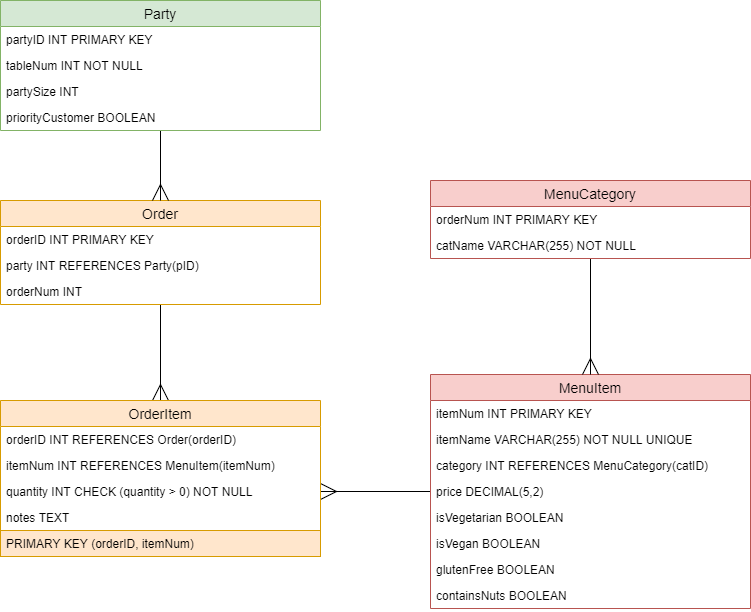

The diagram above was exported from draw.io. Its source (the exported page's mxGraphModel, read from the mxfile embedded in the PNG):
<mxGraphModel dx="1422" dy="2034" grid="1" gridSize="10" guides="1" tooltips="1" connect="1" arrows="1" fold="1" page="1" pageScale="1" pageWidth="827" pageHeight="1169" math="0" shadow="0">
  <root>
    <mxCell id="0" />
    <mxCell id="1" parent="0" />
    <mxCell id="yyThOu686RBLG2JFM4Yx-1" style="edgeStyle=orthogonalEdgeStyle;rounded=0;orthogonalLoop=1;jettySize=auto;html=1;entryX=1;entryY=0.5;entryDx=0;entryDy=0;endArrow=ERmany;endFill=0;strokeWidth=1;endSize=14;" edge="1" parent="1" source="yVkLzlJT3Gr3alyhxEAg-5" target="yVkLzlJT3Gr3alyhxEAg-49">
      <mxGeometry relative="1" as="geometry" />
    </mxCell>
    <mxCell id="yVkLzlJT3Gr3alyhxEAg-5" value="MenuItem" style="swimlane;fontStyle=0;childLayout=stackLayout;horizontal=1;startSize=26;fillColor=#f8cecc;horizontalStack=0;resizeParent=1;resizeParentMax=0;resizeLast=0;collapsible=1;marginBottom=0;swimlaneFillColor=#ffffff;align=center;fontSize=14;strokeColor=#b85450;" parent="1" vertex="1">
      <mxGeometry x="480" y="-736" width="320" height="234" as="geometry" />
    </mxCell>
    <mxCell id="yVkLzlJT3Gr3alyhxEAg-6" value="itemNum INT PRIMARY KEY" style="text;strokeColor=none;fillColor=none;spacingLeft=4;spacingRight=4;overflow=hidden;rotatable=0;points=[[0,0.5],[1,0.5]];portConstraint=eastwest;fontSize=12;" parent="yVkLzlJT3Gr3alyhxEAg-5" vertex="1">
      <mxGeometry y="26" width="320" height="26" as="geometry" />
    </mxCell>
    <mxCell id="yVkLzlJT3Gr3alyhxEAg-7" value="itemName VARCHAR(255) NOT NULL UNIQUE" style="text;strokeColor=none;fillColor=none;spacingLeft=4;spacingRight=4;overflow=hidden;rotatable=0;points=[[0,0.5],[1,0.5]];portConstraint=eastwest;fontSize=12;" parent="yVkLzlJT3Gr3alyhxEAg-5" vertex="1">
      <mxGeometry y="52" width="320" height="26" as="geometry" />
    </mxCell>
    <mxCell id="yVkLzlJT3Gr3alyhxEAg-8" value="category INT REFERENCES MenuCategory(catID)" style="text;strokeColor=none;fillColor=none;spacingLeft=4;spacingRight=4;overflow=hidden;rotatable=0;points=[[0,0.5],[1,0.5]];portConstraint=eastwest;fontSize=12;" parent="yVkLzlJT3Gr3alyhxEAg-5" vertex="1">
      <mxGeometry y="78" width="320" height="26" as="geometry" />
    </mxCell>
    <mxCell id="yVkLzlJT3Gr3alyhxEAg-14" value="price DECIMAL(5,2)" style="text;strokeColor=none;fillColor=none;spacingLeft=4;spacingRight=4;overflow=hidden;rotatable=0;points=[[0,0.5],[1,0.5]];portConstraint=eastwest;fontSize=12;" parent="yVkLzlJT3Gr3alyhxEAg-5" vertex="1">
      <mxGeometry y="104" width="320" height="26" as="geometry" />
    </mxCell>
    <mxCell id="yVkLzlJT3Gr3alyhxEAg-15" value="isVegetarian BOOLEAN" style="text;strokeColor=none;fillColor=none;spacingLeft=4;spacingRight=4;overflow=hidden;rotatable=0;points=[[0,0.5],[1,0.5]];portConstraint=eastwest;fontSize=12;" parent="yVkLzlJT3Gr3alyhxEAg-5" vertex="1">
      <mxGeometry y="130" width="320" height="26" as="geometry" />
    </mxCell>
    <mxCell id="yVkLzlJT3Gr3alyhxEAg-16" value="isVegan BOOLEAN" style="text;strokeColor=none;fillColor=none;spacingLeft=4;spacingRight=4;overflow=hidden;rotatable=0;points=[[0,0.5],[1,0.5]];portConstraint=eastwest;fontSize=12;" parent="yVkLzlJT3Gr3alyhxEAg-5" vertex="1">
      <mxGeometry y="156" width="320" height="26" as="geometry" />
    </mxCell>
    <mxCell id="yVkLzlJT3Gr3alyhxEAg-17" value="glutenFree BOOLEAN" style="text;strokeColor=none;fillColor=none;spacingLeft=4;spacingRight=4;overflow=hidden;rotatable=0;points=[[0,0.5],[1,0.5]];portConstraint=eastwest;fontSize=12;" parent="yVkLzlJT3Gr3alyhxEAg-5" vertex="1">
      <mxGeometry y="182" width="320" height="26" as="geometry" />
    </mxCell>
    <mxCell id="yVkLzlJT3Gr3alyhxEAg-18" value="containsNuts BOOLEAN" style="text;strokeColor=none;fillColor=none;spacingLeft=4;spacingRight=4;overflow=hidden;rotatable=0;points=[[0,0.5],[1,0.5]];portConstraint=eastwest;fontSize=12;" parent="yVkLzlJT3Gr3alyhxEAg-5" vertex="1">
      <mxGeometry y="208" width="320" height="26" as="geometry" />
    </mxCell>
    <mxCell id="yVkLzlJT3Gr3alyhxEAg-30" style="edgeStyle=orthogonalEdgeStyle;rounded=0;orthogonalLoop=1;jettySize=auto;html=1;entryX=0.5;entryY=0;entryDx=0;entryDy=0;endArrow=ERmany;endFill=0;jumpSize=8;endSize=14;strokeWidth=1;" parent="1" source="yVkLzlJT3Gr3alyhxEAg-20" target="yVkLzlJT3Gr3alyhxEAg-5" edge="1">
      <mxGeometry relative="1" as="geometry" />
    </mxCell>
    <mxCell id="yVkLzlJT3Gr3alyhxEAg-20" value="MenuCategory" style="swimlane;fontStyle=0;childLayout=stackLayout;horizontal=1;startSize=26;fillColor=#f8cecc;horizontalStack=0;resizeParent=1;resizeParentMax=0;resizeLast=0;collapsible=1;marginBottom=0;swimlaneFillColor=#ffffff;align=center;fontSize=14;strokeColor=#b85450;" parent="1" vertex="1">
      <mxGeometry x="480" y="-930" width="320" height="78" as="geometry" />
    </mxCell>
    <mxCell id="yVkLzlJT3Gr3alyhxEAg-21" value="orderNum INT PRIMARY KEY" style="text;strokeColor=none;fillColor=none;spacingLeft=4;spacingRight=4;overflow=hidden;rotatable=0;points=[[0,0.5],[1,0.5]];portConstraint=eastwest;fontSize=12;" parent="yVkLzlJT3Gr3alyhxEAg-20" vertex="1">
      <mxGeometry y="26" width="320" height="26" as="geometry" />
    </mxCell>
    <mxCell id="yVkLzlJT3Gr3alyhxEAg-22" value="catName VARCHAR(255) NOT NULL" style="text;strokeColor=none;fillColor=none;spacingLeft=4;spacingRight=4;overflow=hidden;rotatable=0;points=[[0,0.5],[1,0.5]];portConstraint=eastwest;fontSize=12;" parent="yVkLzlJT3Gr3alyhxEAg-20" vertex="1">
      <mxGeometry y="52" width="320" height="26" as="geometry" />
    </mxCell>
    <mxCell id="yVkLzlJT3Gr3alyhxEAg-53" style="edgeStyle=orthogonalEdgeStyle;rounded=0;jumpSize=8;orthogonalLoop=1;jettySize=auto;html=1;entryX=0.5;entryY=0;entryDx=0;entryDy=0;endArrow=ERmany;endFill=0;endSize=14;strokeWidth=1;" parent="1" source="yVkLzlJT3Gr3alyhxEAg-31" target="yVkLzlJT3Gr3alyhxEAg-46" edge="1">
      <mxGeometry relative="1" as="geometry" />
    </mxCell>
    <mxCell id="yVkLzlJT3Gr3alyhxEAg-31" value="Order" style="swimlane;fontStyle=0;childLayout=stackLayout;horizontal=1;startSize=26;fillColor=#ffe6cc;horizontalStack=0;resizeParent=1;resizeParentMax=0;resizeLast=0;collapsible=1;marginBottom=0;swimlaneFillColor=#ffffff;align=center;fontSize=14;strokeColor=#d79b00;" parent="1" vertex="1">
      <mxGeometry x="50" y="-910" width="320" height="104" as="geometry" />
    </mxCell>
    <mxCell id="yVkLzlJT3Gr3alyhxEAg-40" value="orderID INT PRIMARY KEY" style="text;strokeColor=none;fillColor=none;spacingLeft=4;spacingRight=4;overflow=hidden;rotatable=0;points=[[0,0.5],[1,0.5]];portConstraint=eastwest;fontSize=12;" parent="yVkLzlJT3Gr3alyhxEAg-31" vertex="1">
      <mxGeometry y="26" width="320" height="26" as="geometry" />
    </mxCell>
    <mxCell id="yVkLzlJT3Gr3alyhxEAg-33" value="party INT REFERENCES Party(pID)" style="text;strokeColor=none;fillColor=none;spacingLeft=4;spacingRight=4;overflow=hidden;rotatable=0;points=[[0,0.5],[1,0.5]];portConstraint=eastwest;fontSize=12;" parent="yVkLzlJT3Gr3alyhxEAg-31" vertex="1">
      <mxGeometry y="52" width="320" height="26" as="geometry" />
    </mxCell>
    <mxCell id="yVkLzlJT3Gr3alyhxEAg-32" value="orderNum INT" style="text;strokeColor=none;fillColor=none;spacingLeft=4;spacingRight=4;overflow=hidden;rotatable=0;points=[[0,0.5],[1,0.5]];portConstraint=eastwest;fontSize=12;" parent="yVkLzlJT3Gr3alyhxEAg-31" vertex="1">
      <mxGeometry y="78" width="320" height="26" as="geometry" />
    </mxCell>
    <mxCell id="yVkLzlJT3Gr3alyhxEAg-52" style="edgeStyle=orthogonalEdgeStyle;rounded=0;jumpSize=8;orthogonalLoop=1;jettySize=auto;html=1;entryX=0.5;entryY=0;entryDx=0;entryDy=0;endArrow=ERmany;endFill=0;endSize=14;strokeWidth=1;" parent="1" source="yVkLzlJT3Gr3alyhxEAg-41" target="yVkLzlJT3Gr3alyhxEAg-31" edge="1">
      <mxGeometry relative="1" as="geometry" />
    </mxCell>
    <mxCell id="yVkLzlJT3Gr3alyhxEAg-41" value="Party" style="swimlane;fontStyle=0;childLayout=stackLayout;horizontal=1;startSize=26;fillColor=#d5e8d4;horizontalStack=0;resizeParent=1;resizeParentMax=0;resizeLast=0;collapsible=1;marginBottom=0;swimlaneFillColor=#ffffff;align=center;fontSize=14;strokeColor=#82b366;" parent="1" vertex="1">
      <mxGeometry x="50" y="-1110" width="320" height="130" as="geometry" />
    </mxCell>
    <mxCell id="yVkLzlJT3Gr3alyhxEAg-42" value="partyID INT PRIMARY KEY" style="text;strokeColor=none;fillColor=none;spacingLeft=4;spacingRight=4;overflow=hidden;rotatable=0;points=[[0,0.5],[1,0.5]];portConstraint=eastwest;fontSize=12;" parent="yVkLzlJT3Gr3alyhxEAg-41" vertex="1">
      <mxGeometry y="26" width="320" height="26" as="geometry" />
    </mxCell>
    <mxCell id="yVkLzlJT3Gr3alyhxEAg-43" value="tableNum INT NOT NULL" style="text;strokeColor=none;fillColor=none;spacingLeft=4;spacingRight=4;overflow=hidden;rotatable=0;points=[[0,0.5],[1,0.5]];portConstraint=eastwest;fontSize=12;" parent="yVkLzlJT3Gr3alyhxEAg-41" vertex="1">
      <mxGeometry y="52" width="320" height="26" as="geometry" />
    </mxCell>
    <mxCell id="yVkLzlJT3Gr3alyhxEAg-44" value="partySize INT" style="text;strokeColor=none;fillColor=none;spacingLeft=4;spacingRight=4;overflow=hidden;rotatable=0;points=[[0,0.5],[1,0.5]];portConstraint=eastwest;fontSize=12;" parent="yVkLzlJT3Gr3alyhxEAg-41" vertex="1">
      <mxGeometry y="78" width="320" height="26" as="geometry" />
    </mxCell>
    <mxCell id="yVkLzlJT3Gr3alyhxEAg-45" value="priorityCustomer BOOLEAN" style="text;strokeColor=none;fillColor=none;spacingLeft=4;spacingRight=4;overflow=hidden;rotatable=0;points=[[0,0.5],[1,0.5]];portConstraint=eastwest;fontSize=12;" parent="yVkLzlJT3Gr3alyhxEAg-41" vertex="1">
      <mxGeometry y="104" width="320" height="26" as="geometry" />
    </mxCell>
    <mxCell id="yVkLzlJT3Gr3alyhxEAg-46" value="OrderItem" style="swimlane;fontStyle=0;childLayout=stackLayout;horizontal=1;startSize=26;fillColor=#ffe6cc;horizontalStack=0;resizeParent=1;resizeParentMax=0;resizeLast=0;collapsible=1;marginBottom=0;swimlaneFillColor=#ffffff;align=center;fontSize=14;strokeColor=#d79b00;" parent="1" vertex="1">
      <mxGeometry x="50" y="-710" width="320" height="156" as="geometry" />
    </mxCell>
    <mxCell id="yVkLzlJT3Gr3alyhxEAg-47" value="orderID INT REFERENCES Order(orderID)" style="text;strokeColor=none;fillColor=none;spacingLeft=4;spacingRight=4;overflow=hidden;rotatable=0;points=[[0,0.5],[1,0.5]];portConstraint=eastwest;fontSize=12;" parent="yVkLzlJT3Gr3alyhxEAg-46" vertex="1">
      <mxGeometry y="26" width="320" height="26" as="geometry" />
    </mxCell>
    <mxCell id="yVkLzlJT3Gr3alyhxEAg-48" value="itemNum INT REFERENCES MenuItem(itemNum)" style="text;strokeColor=none;fillColor=none;spacingLeft=4;spacingRight=4;overflow=hidden;rotatable=0;points=[[0,0.5],[1,0.5]];portConstraint=eastwest;fontSize=12;" parent="yVkLzlJT3Gr3alyhxEAg-46" vertex="1">
      <mxGeometry y="52" width="320" height="26" as="geometry" />
    </mxCell>
    <mxCell id="yVkLzlJT3Gr3alyhxEAg-49" value="quantity INT CHECK (quantity &gt; 0) NOT NULL" style="text;strokeColor=none;fillColor=none;spacingLeft=4;spacingRight=4;overflow=hidden;rotatable=0;points=[[0,0.5],[1,0.5]];portConstraint=eastwest;fontSize=12;" parent="yVkLzlJT3Gr3alyhxEAg-46" vertex="1">
      <mxGeometry y="78" width="320" height="26" as="geometry" />
    </mxCell>
    <mxCell id="yVkLzlJT3Gr3alyhxEAg-50" value="notes TEXT " style="text;strokeColor=none;fillColor=none;spacingLeft=4;spacingRight=4;overflow=hidden;rotatable=0;points=[[0,0.5],[1,0.5]];portConstraint=eastwest;fontSize=12;" parent="yVkLzlJT3Gr3alyhxEAg-46" vertex="1">
      <mxGeometry y="104" width="320" height="26" as="geometry" />
    </mxCell>
    <mxCell id="yVkLzlJT3Gr3alyhxEAg-51" value="PRIMARY KEY (orderID, itemNum)" style="text;strokeColor=#d79b00;fillColor=#ffe6cc;spacingLeft=4;spacingRight=4;overflow=hidden;rotatable=0;points=[[0,0.5],[1,0.5]];portConstraint=eastwest;fontSize=12;" parent="yVkLzlJT3Gr3alyhxEAg-46" vertex="1">
      <mxGeometry y="130" width="320" height="26" as="geometry" />
    </mxCell>
  </root>
</mxGraphModel>